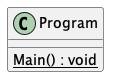

The diagram above was rendered by PlantUML. Its source (embedded in the PNG):
@startuml
class Program {
    {static} Main() : void
}
@enduml